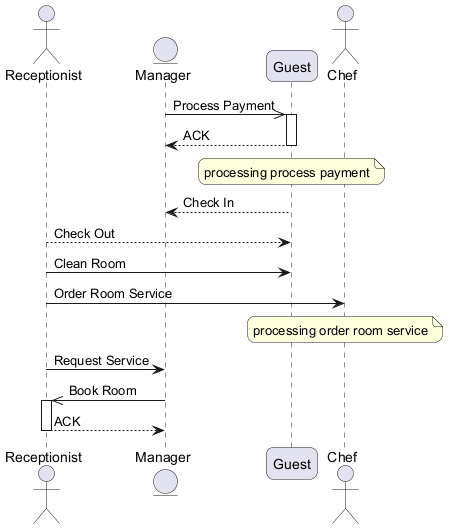

The diagram above was rendered by PlantUML. Its source (embedded in the PNG):
@startuml
skinparam backgroundColor #FFFFFF
skinparam roundCorner 15
actor "Receptionist" as R
entity "Manager" as M
participant "Guest" as G
actor "Chef" as C
M ->> G : Process Payment
activate G
G --> M : ACK
deactivate G
note over G : processing process payment
G --> M : Check In
R --> G : Check Out
R -> G : Clean Room
R -> C : Order Room Service
note over C : processing order room service
R -> M : Request Service
M ->> R : Book Room
activate R
R --> M : ACK
deactivate R
@enduml